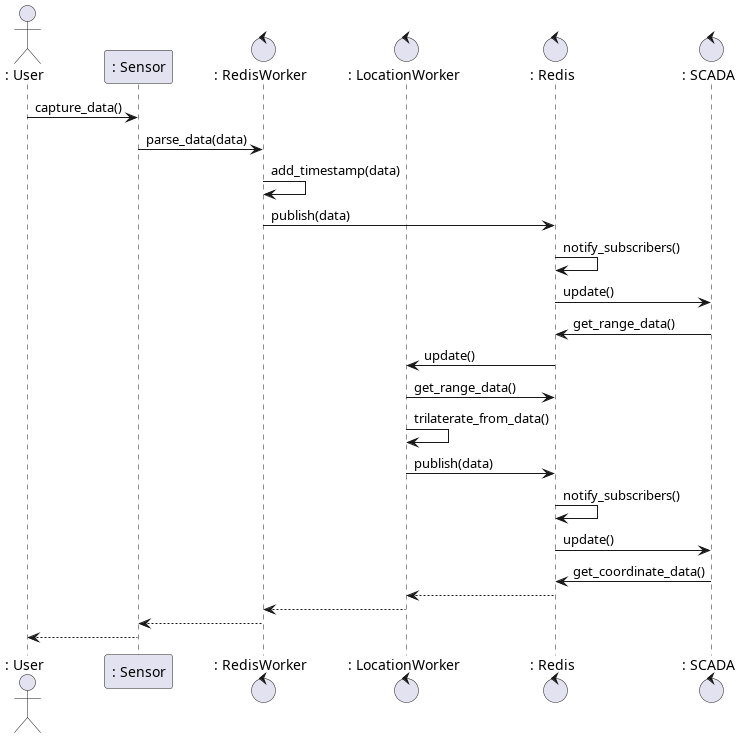

The diagram above was rendered by PlantUML. Its source (embedded in the PNG):
@startuml

actor	": User" as User
participant ": Sensor" as Sensor
control	": RedisWorker" as RedisWorker
control ": LocationWorker" as LocationWorker
control ": Redis" as Redis
control ": SCADA" as Scada

User -> Sensor : capture_data()
Sensor -> RedisWorker : parse_data(data)
RedisWorker -> RedisWorker : add_timestamp(data)
RedisWorker -> Redis : publish(data)
Redis -> Redis : notify_subscribers()
Redis -> Scada : update()
Scada -> Redis : get_range_data()
Redis -> LocationWorker : update()
LocationWorker -> Redis : get_range_data()
LocationWorker -> LocationWorker : trilaterate_from_data()
LocationWorker -> Redis : publish(data)
Redis -> Redis : notify_subscribers()
Redis -> Scada : update()
Scada -> Redis : get_coordinate_data()

Redis --> LocationWorker
LocationWorker --> RedisWorker
RedisWorker --> Sensor
Sensor --> User

@enduml